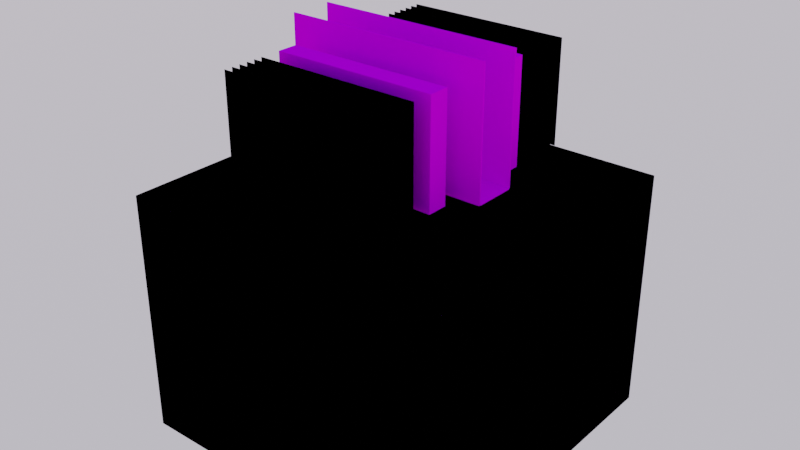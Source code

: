 # Source: enchanting_table.blend  (saved by Blender 4.5.88; exported with 4.5.12 LTS)
import bpy
from mathutils import Matrix  # noqa: F401  (used for matrix-valued properties, if any)

bpy.ops.wm.read_factory_settings(use_empty=True)
scene = bpy.context.scene
scene.name = 'female_04_reference'

# ---- collections
col_animation = bpy.data.collections.new('Animation'); scene.collection.children.link(col_animation)
col_level_of_detail_0 = bpy.data.collections.new('Level of Detail 0'); scene.collection.children.link(col_level_of_detail_0)
col_physics = bpy.data.collections.new('Physics'); scene.collection.children.link(col_physics)

# ---- images (referenced by path relative to the original .blend; pixels are not part of the script)
import os
ASSET_DIR = os.environ.get("B2B_ASSET_DIR", "")  # directory of the original .blend (textures are referenced by path, not embedded)
HERE = os.path.dirname(os.path.abspath(__file__))  # packed textures are extracted next to this script under _unpacked/

def load_image(name, relpath, width, height, colorspace="sRGB"):
    """Load a texture the original file referenced (path relative to the .blend, or extracted next to this script)."""
    p = next((c for c in (os.path.join(HERE, relpath), os.path.join(ASSET_DIR, relpath)) if relpath and os.path.exists(c)), "")
    if p:
        img = bpy.data.images.load(p, check_existing=True)
        img.name = name
    else:  # same state as the original file: an image datablock whose file is absent (Cycles renders it pink)
        img = bpy.data.images.new(name, width, height)
        img.source = "FILE"
        img.filepath = "//" + (relpath or name)
    img.colorspace_settings.name = colorspace
    return img
img_enchanting_table_uvlayout_png = load_image('enchanting_table_uvlayout.png', 'enchanting_table_uvlayout.png', 1024, 1024, 'sRGB')

# ---- materials (node trees are filled in below, after node groups)
mat_enchanting_table = bpy.data.materials.new('enchanting_table')
mat_enchanting_table.use_backface_culling = True
mat_enchanting_table.use_transparent_shadow = False

# ---- material node trees
mat_enchanting_table.use_nodes = True; mat_enchanting_table.node_tree.nodes.clear()
_N = mat_enchanting_table.node_tree.nodes; _L = mat_enchanting_table.node_tree.links
n0 = _N.new('ShaderNodeBsdfPrincipled'); n0.name = 'Principled BSDF'; n0.location = (10, 300)
n0.distribution = 'GGX'
n0.subsurface_method = 'BURLEY'
n0.inputs[2].default_value = 0.0
n0.inputs[3].default_value = 1.45
n0.inputs[13].default_value = 0.0
n0.inputs[20].default_value = 0.0
n0.inputs[27].default_value = (0.0, 0.0, 0.0, 1.0)
n0.inputs[28].default_value = 1.0
n1 = _N.new('ShaderNodeOutputMaterial'); n1.name = 'Material Output'; n1.location = (300, 300)
n2 = _N.new('ShaderNodeTexImage'); n2.name = 'Image Texture'; n2.location = (-280, 280)
n2.image = img_enchanting_table_uvlayout_png
n2.interpolation = 'Closest'
_L.new(n0.outputs[0], n1.inputs[0])
_L.new(n2.outputs[0], n0.inputs[0])
n1.is_active_output = True

# ---- world
world_world = bpy.data.worlds.new('World'); scene.world = world_world
world_world.use_nodes = True; world_world.node_tree.nodes.clear()
_N = world_world.node_tree.nodes; _L = world_world.node_tree.links
n0 = _N.new('ShaderNodeOutputWorld'); n0.name = 'World Output'; n0.location = (300, 300)
n1 = _N.new('ShaderNodeTexSky'); n1.name = 'Sky Texture'; n1.location = (-249, 300)
n1.sky_type = 'PREETHAM'
n1.sun_direction = (-0.2385, 0.1154, 0.9643)
n1.sun_size = 0.0
n1.sun_intensity = 0.0
n1.sun_rotation = 0.1745
n2 = _N.new('ShaderNodeBackground'); n2.name = 'Background'; n2.location = (-37, 293)
_L.new(n2.outputs[0], n0.inputs[0])
_L.new(n1.outputs[0], n2.inputs[0])
n0.is_active_output = True
world_world.color = (0.05088, 0.05088, 0.05088)
world_world.use_sun_shadow = False
world_world.sun_shadow_jitter_overblur = 0.0

# ---- meshes
me_enchanting_table_lod0 = bpy.data.meshes.new('enchanting_table_lod0')
me_enchanting_table_lod0.from_pydata([(-0.254, 0.127, 0.8255), (-0.254, 0.127, 1.143), (-0.254, 0.1905, 0.8255), (-0.254, 0.1905, 1.143), (0.254, 0.127, 0.8255), (0.254, 0.127, 1.143), (0.254, 0.1905, 0.8255), (0.254, 0.1905, 1.143), (-0.508, -0.508, 0.0), (-0.508, -0.508, 0.762), (-0.508, 0.508, 0.0), (-0.508, 0.508, 0.762), (0.508, -0.508, 0.0), (0.508, -0.508, 0.762), (0.508, 0.508, 0.0), (0.508, 0.508, 0.762), (0.3175, 0.06667, 0.8223), (-0.3175, 0.06667, 0.8223), (-0.3175, -0.06667, 0.8223), (0.3175, -0.06667, 0.8223), (0.3175, 0.06667, 0.8255), (-0.3175, 0.06667, 0.8255), (-0.3175, -0.06667, 0.8255), (0.3175, -0.06667, 0.8255), (-0.3175, -0.06667, 0.8223), (0.3175, -0.06667, 1.206), (0.3175, -0.06667, 0.8223), (-0.3175, -0.06667, 1.206), (-0.3175, -0.0635, 0.8223), (0.3175, -0.0635, 1.206), (0.3175, -0.0635, 0.8223), (-0.3175, -0.0635, 1.206), (0.3175, 0.06667, 0.8223), (-0.3175, 0.06667, 0.8223), (0.3175, 0.06667, 1.206), (-0.3175, 0.06667, 1.206), (0.3175, 0.0635, 0.8223), (-0.3175, 0.0635, 0.8223), (0.3175, 0.0635, 1.206), (-0.3175, 0.0635, 1.206), (0.254, -0.254, 1.143), (0.254, -0.254, 0.8255), (-0.254, -0.254, 1.143), (-0.254, -0.254, 0.8255), (-0.254, 0.254, 0.8255), (-0.254, 0.254, 1.143), (0.254, 0.254, 0.8255), (0.254, 0.254, 1.143), (-0.254, -0.1905, 0.8255), (-0.254, -0.1905, 1.143), (-0.254, -0.127, 0.8255), (-0.254, -0.127, 1.143), (0.254, -0.1905, 0.8255), (0.254, -0.1905, 1.143), (0.254, -0.127, 0.8255), (0.254, -0.127, 1.143), (0.254, -0.254, 1.143), (0.254, -0.254, 0.8255), (-0.254, -0.254, 1.143), (-0.254, -0.254, 0.8255), (-0.254, 0.254, 0.8255), (-0.254, 0.254, 1.143), (0.254, 0.254, 0.8255), (0.254, 0.254, 1.143), (0.254, -0.2794, 1.143), (0.254, -0.2794, 0.8255), (-0.254, -0.2794, 1.143), (-0.254, -0.2794, 0.8255), (0.254, -0.2794, 1.143), (0.254, -0.2794, 0.8255), (-0.254, -0.2794, 1.143), (-0.254, -0.2794, 0.8255), (0.254, -0.3048, 1.143), (0.254, -0.3048, 0.8255), (-0.254, -0.3048, 1.143), (-0.254, -0.3048, 0.8255), (0.254, -0.3048, 1.143), (0.254, -0.3048, 0.8255), (-0.254, -0.3048, 1.143), (-0.254, -0.3048, 0.8255), (0.254, -0.3302, 1.143), (0.254, -0.3302, 0.8255), (-0.254, -0.3302, 1.143), (-0.254, -0.3302, 0.8255), (0.254, -0.3302, 1.143), (0.254, -0.3302, 0.8255), (-0.254, -0.3302, 1.143), (-0.254, -0.3302, 0.8255), (0.254, -0.3556, 1.143), (0.254, -0.3556, 0.8255), (-0.254, -0.3556, 1.143), (-0.254, -0.3556, 0.8255), (0.254, -0.3556, 1.143), (0.254, -0.3556, 0.8255), (-0.254, -0.3556, 1.143), (-0.254, -0.3556, 0.8255), (0.254, -0.381, 1.143), (0.254, -0.381, 0.8255), (-0.254, -0.381, 1.143), (-0.254, -0.381, 0.8255), (0.254, -0.381, 1.143), (0.254, -0.381, 0.8255), (-0.254, -0.381, 1.143), (-0.254, -0.381, 0.8255), (-0.254, 0.2794, 0.8255), (-0.254, 0.2794, 1.143), (0.254, 0.2794, 0.8255), (0.254, 0.2794, 1.143), (-0.254, 0.2794, 0.8255), (-0.254, 0.2794, 1.143), (0.254, 0.2794, 0.8255), (0.254, 0.2794, 1.143), (-0.254, 0.3048, 0.8255), (-0.254, 0.3048, 1.143), (0.254, 0.3048, 0.8255), (0.254, 0.3048, 1.143), (-0.254, 0.3048, 0.8255), (-0.254, 0.3048, 1.143), (0.254, 0.3048, 0.8255), (0.254, 0.3048, 1.143), (-0.254, 0.3302, 0.8255), (-0.254, 0.3302, 1.143), (0.254, 0.3302, 0.8255), (0.254, 0.3302, 1.143), (-0.254, 0.3302, 0.8255), (-0.254, 0.3302, 1.143), (0.254, 0.3302, 0.8255), (0.254, 0.3302, 1.143), (-0.254, 0.3556, 0.8255), (-0.254, 0.3556, 1.143), (0.254, 0.3556, 0.8255), (0.254, 0.3556, 1.143), (-0.254, 0.3556, 0.8255), (-0.254, 0.3556, 1.143), (0.254, 0.3556, 0.8255), (0.254, 0.3556, 1.143), (-0.254, 0.381, 0.8255), (-0.254, 0.381, 1.143), (0.254, 0.381, 0.8255), (0.254, 0.381, 1.143), (-0.254, 0.381, 0.8255), (-0.254, 0.381, 1.143), (0.254, 0.381, 0.8255), (0.254, 0.381, 1.143)], [], [(0, 1, 3, 2), (2, 3, 7, 6), (6, 7, 5, 4), (4, 5, 1, 0), (2, 6, 4, 0), (7, 3, 1, 5), (8, 9, 11, 10), (10, 11, 15, 14), (14, 15, 13, 12), (12, 13, 9, 8), (10, 14, 12, 8), (15, 11, 9, 13), (19, 18, 17, 16), (23, 20, 21, 22), (16, 20, 23, 19), (18, 22, 21, 17), (24, 26, 25, 27), (25, 29, 31, 27), (28, 31, 29, 30), (26, 30, 29, 25), (27, 31, 28, 24), (32, 33, 35, 34), (35, 39, 38, 34), (36, 38, 39, 37), (34, 38, 36, 32), (33, 37, 39, 35), (43, 42, 40, 41), (46, 47, 45, 44), (48, 49, 51, 50), (50, 51, 55, 54), (54, 55, 53, 52), (52, 53, 49, 48), (50, 54, 52, 48), (55, 51, 49, 53), (59, 57, 56, 58), (62, 60, 61, 63), (67, 66, 64, 65), (71, 69, 68, 70), (75, 74, 72, 73), (79, 77, 76, 78), (83, 82, 80, 81), (87, 85, 84, 86), (91, 90, 88, 89), (95, 93, 92, 94), (99, 98, 96, 97), (103, 101, 100, 102), (106, 107, 105, 104), (110, 108, 109, 111), (114, 115, 113, 112), (118, 116, 117, 119), (122, 123, 121, 120), (126, 124, 125, 127), (130, 131, 129, 128), (134, 132, 133, 135), (138, 139, 137, 136), (142, 140, 141, 143)])
_uv = me_enchanting_table_lod0.uv_layers.new(name='UVMap')
_uv.uv.foreach_set('vector', [0.4375, 0.0, 0.4375, 0.1562, 0.4219, 0.1562, 0.4219, 0.0, 0.07812, 0.5625, 0.0, 0.5625, 0.0, 0.3125, 0.07812, 0.3125, 0.3906, 0.0, 0.3906, 0.1562, 0.375, 0.1562, 0.375, 0.0, 0.1094, 0.3125, 0.1875, 0.3125, 0.1875, 0.5625, 0.1094, 0.5625, 0.2188, 0.03125, 0.3438, 0.03125, 0.3438, 0.0, 0.2188, 0.0, 0.3438, 0.09375, 0.2188, 0.09375, 0.2188, 0.125, 0.3438, 0.125, 1.0, 0.625, 1.0, 1.0, 0.75, 1.0, 0.75, 0.625, 1.0, 0.625, 1.0, 1.0, 0.75, 1.0, 0.75, 0.625, 1.0, 0.625, 1.0, 1.0, 0.75, 1.0, 0.75, 0.625, 1.0, 0.625, 1.0, 1.0, 0.75, 1.0, 0.75, 0.625, 1.0, 0.0, 1.0, 0.5, 0.75, 0.5, 0.75, 0.0, 0.7188, 0.0, 0.7188, 0.5, 0.4688, 0.5, 0.4688, 0.0, 0.375, 0.625, 0.5312, 0.625, 0.5312, 0.5625, 0.375, 0.5625, 0.5625, 0.625, 0.5625, 0.5625, 0.7188, 0.5625, 0.7188, 0.625, 0.09375, 0.6875, 0.07812, 0.6875, 0.07812, 0.7188, 0.09375, 0.7188, 0.07812, 0.7188, 0.09375, 0.7188, 0.09375, 0.6875, 0.07812, 0.6875, 0.125, 1.0, 0.125, 0.6875, 0.2188, 0.6875, 0.2188, 1.0, 0.07812, 0.6875, 0.09375, 0.6875, 0.09375, 1.0, 0.07812, 1.0, 0.0, 1.0, 0.09375, 1.0, 0.09375, 0.6875, 0.0, 0.6875, 0.0, 0.6875, 0.0, 0.7188, 0.09375, 0.7188, 0.09375, 0.6875, 0.09375, 0.6875, 0.09375, 0.7188, 0.0, 0.7188, 0.0, 0.6875, 0.4688, 0.6875, 0.4688, 1.0, 0.375, 1.0, 0.375, 0.6875, 0.2656, 1.0, 0.25, 1.0, 0.25, 0.6875, 0.2656, 0.6875, 0.3438, 0.6875, 0.25, 0.6875, 0.25, 1.0, 0.3438, 1.0, 0.25, 0.7188, 0.25, 0.6875, 0.3438, 0.6875, 0.3438, 0.7188, 0.3438, 0.6875, 0.3438, 0.7188, 0.25, 0.7188, 0.25, 0.6875, 0.6094, 1.0, 0.5312, 1.0, 0.5312, 0.75, 0.6094, 0.75, 0.6406, 0.75, 0.7188, 0.75, 0.7188, 1.0, 0.6406, 1.0, 0.4375, 0.2188, 0.4375, 0.375, 0.4219, 0.375, 0.4219, 0.2188, 0.07812, 0.5625, 0.0, 0.5625, 0.0, 0.3125, 0.07812, 0.3125, 0.3906, 0.2188, 0.3906, 0.375, 0.375, 0.375, 0.375, 0.2188, 0.1094, 0.3125, 0.1875, 0.3125, 0.1875, 0.5625, 0.1094, 0.5625, 0.2188, 0.2188, 0.3438, 0.2188, 0.3438, 0.1875, 0.2188, 0.1875, 0.3438, 0.2812, 0.2188, 0.2812, 0.2188, 0.3125, 0.3438, 0.3125, 0.6406, 1.0, 0.6406, 0.75, 0.7188, 0.75, 0.7188, 1.0, 0.6094, 0.75, 0.6094, 1.0, 0.5312, 1.0, 0.5312, 0.75, 0.6094, 1.0, 0.5312, 1.0, 0.5312, 0.75, 0.6094, 0.75, 0.6406, 1.0, 0.6406, 0.75, 0.7188, 0.75, 0.7188, 1.0, 0.6094, 1.0, 0.5312, 1.0, 0.5312, 0.75, 0.6094, 0.75, 0.6406, 1.0, 0.6406, 0.75, 0.7188, 0.75, 0.7188, 1.0, 0.6094, 1.0, 0.5312, 1.0, 0.5312, 0.75, 0.6094, 0.75, 0.6406, 1.0, 0.6406, 0.75, 0.7188, 0.75, 0.7188, 1.0, 0.6094, 1.0, 0.5312, 1.0, 0.5312, 0.75, 0.6094, 0.75, 0.6406, 1.0, 0.6406, 0.75, 0.7188, 0.75, 0.7188, 1.0, 0.6094, 1.0, 0.5312, 1.0, 0.5312, 0.75, 0.6094, 0.75, 0.6406, 1.0, 0.6406, 0.75, 0.7188, 0.75, 0.7188, 1.0, 0.6406, 0.75, 0.7188, 0.75, 0.7188, 1.0, 0.6406, 1.0, 0.6094, 0.75, 0.6094, 1.0, 0.5312, 1.0, 0.5312, 0.75, 0.6406, 0.75, 0.7188, 0.75, 0.7188, 1.0, 0.6406, 1.0, 0.6094, 0.75, 0.6094, 1.0, 0.5312, 1.0, 0.5312, 0.75, 0.6406, 0.75, 0.7188, 0.75, 0.7188, 1.0, 0.6406, 1.0, 0.6094, 0.75, 0.6094, 1.0, 0.5312, 1.0, 0.5312, 0.75, 0.6406, 0.75, 0.7188, 0.75, 0.7188, 1.0, 0.6406, 1.0, 0.6094, 0.75, 0.6094, 1.0, 0.5312, 1.0, 0.5312, 0.75, 0.6406, 0.75, 0.7188, 0.75, 0.7188, 1.0, 0.6406, 1.0, 0.6094, 0.75, 0.6094, 1.0, 0.5312, 1.0, 0.5312, 0.75])
_ca = me_enchanting_table_lod0.color_attributes.new('Attribute', 'BYTE_COLOR', 'CORNER')
_ca.data.foreach_set('color', [1.0, 1.0, 1.0, 1.0, 1.0, 1.0, 1.0, 1.0, 1.0, 1.0, 1.0, 1.0, 1.0, 1.0, 1.0, 1.0, 1.0, 1.0, 1.0, 1.0, 1.0, 1.0, 1.0, 1.0, 1.0, 1.0, 1.0, 1.0, 1.0, 1.0, 1.0, 1.0, 1.0, 1.0, 1.0, 1.0, 1.0, 1.0, 1.0, 1.0, 1.0, 1.0, 1.0, 1.0, 1.0, 1.0, 1.0, 1.0, 1.0, 1.0, 1.0, 1.0, 1.0, 1.0, 1.0, 1.0, 1.0, 1.0, 1.0, 1.0, 1.0, 1.0, 1.0, 1.0, 1.0, 1.0, 1.0, 1.0, 1.0, 1.0, 1.0, 1.0, 1.0, 1.0, 1.0, 1.0, 1.0, 1.0, 1.0, 1.0, 1.0, 1.0, 1.0, 1.0, 1.0, 1.0, 1.0, 1.0, 1.0, 1.0, 1.0, 1.0, 1.0, 1.0, 1.0, 1.0, 1.0, 1.0, 1.0, 1.0, 1.0, 1.0, 1.0, 1.0, 1.0, 1.0, 1.0, 1.0, 1.0, 1.0, 1.0, 1.0, 1.0, 1.0, 1.0, 1.0, 1.0, 1.0, 1.0, 1.0, 1.0, 1.0, 1.0, 1.0, 1.0, 1.0, 1.0, 1.0, 1.0, 1.0, 1.0, 1.0, 1.0, 1.0, 1.0, 1.0, 1.0, 1.0, 1.0, 1.0, 1.0, 1.0, 1.0, 1.0, 1.0, 1.0, 1.0, 1.0, 1.0, 1.0, 1.0, 1.0, 1.0, 1.0, 1.0, 1.0, 1.0, 1.0, 1.0, 1.0, 1.0, 1.0, 1.0, 1.0, 1.0, 1.0, 1.0, 1.0, 1.0, 1.0, 1.0, 1.0, 1.0, 1.0, 1.0, 1.0, 1.0, 1.0, 1.0, 1.0, 1.0, 1.0, 1.0, 1.0, 1.0, 1.0, 1.0, 1.0, 1.0, 1.0, 1.0, 1.0, 1.0, 1.0, 1.0, 1.0, 1.0, 1.0, 1.0, 1.0, 1.0, 1.0, 1.0, 1.0, 1.0, 1.0, 1.0, 1.0, 1.0, 1.0, 1.0, 1.0, 1.0, 1.0, 1.0, 1.0, 1.0, 1.0, 1.0, 1.0, 1.0, 1.0, 1.0, 1.0, 1.0, 1.0, 1.0, 1.0, 1.0, 1.0, 1.0, 1.0, 1.0, 1.0, 1.0, 1.0, 1.0, 1.0, 1.0, 1.0, 1.0, 1.0, 1.0, 1.0, 1.0, 1.0, 1.0, 1.0, 1.0, 1.0, 1.0, 1.0, 1.0, 1.0, 1.0, 1.0, 1.0, 1.0, 1.0, 1.0, 1.0, 1.0, 1.0, 1.0, 1.0, 1.0, 1.0, 1.0, 1.0, 1.0, 1.0, 1.0, 1.0, 1.0, 1.0, 1.0, 1.0, 1.0, 1.0, 1.0, 1.0, 1.0, 1.0, 1.0, 1.0, 1.0, 1.0, 1.0, 1.0, 1.0, 1.0, 1.0, 1.0, 1.0, 1.0, 1.0, 1.0, 1.0, 1.0, 1.0, 1.0, 1.0, 1.0, 1.0, 1.0, 1.0, 1.0, 1.0, 1.0, 1.0, 1.0, 1.0, 1.0, 1.0, 1.0, 1.0, 1.0, 1.0, 1.0, 1.0, 1.0, 1.0, 1.0, 1.0, 1.0, 1.0, 1.0, 1.0, 1.0, 1.0, 1.0, 1.0, 1.0, 1.0, 1.0, 1.0, 1.0, 1.0, 1.0, 1.0, 1.0, 1.0, 1.0, 1.0, 1.0, 1.0, 1.0, 1.0, 1.0, 1.0, 1.0, 1.0, 1.0, 1.0, 1.0, 1.0, 1.0, 1.0, 1.0, 1.0, 1.0, 1.0, 1.0, 1.0, 1.0, 1.0, 1.0, 1.0, 1.0, 1.0, 1.0, 1.0, 1.0, 1.0, 1.0, 1.0, 1.0, 1.0, 1.0, 1.0, 1.0, 1.0, 1.0, 1.0, 1.0, 1.0, 1.0, 1.0, 1.0, 1.0, 1.0, 1.0, 1.0, 1.0, 1.0, 1.0, 1.0, 1.0, 1.0, 1.0, 1.0, 1.0, 1.0, 1.0, 1.0, 1.0, 1.0, 1.0, 1.0, 1.0, 1.0, 1.0, 1.0, 1.0, 1.0, 1.0, 1.0, 1.0, 1.0, 1.0, 1.0, 1.0, 1.0, 1.0, 1.0, 1.0, 1.0, 1.0, 1.0, 1.0, 1.0, 1.0, 1.0, 1.0, 1.0, 1.0, 1.0, 1.0, 1.0, 1.0, 1.0, 1.0, 1.0, 1.0, 1.0, 1.0, 1.0, 1.0, 1.0, 1.0, 1.0, 1.0, 1.0, 1.0, 1.0, 1.0, 1.0, 1.0, 1.0, 1.0, 1.0, 1.0, 1.0, 1.0, 1.0, 1.0, 1.0, 1.0, 1.0, 1.0, 1.0, 1.0, 1.0, 1.0, 1.0, 1.0, 1.0, 1.0, 1.0, 1.0, 1.0, 1.0, 1.0, 1.0, 1.0, 1.0, 1.0, 1.0, 1.0, 1.0, 1.0, 1.0, 1.0, 1.0, 1.0, 1.0, 1.0, 1.0, 1.0, 1.0, 1.0, 1.0, 1.0, 1.0, 1.0, 1.0, 1.0, 1.0, 1.0, 1.0, 1.0, 1.0, 1.0, 1.0, 1.0, 1.0, 1.0, 1.0, 1.0, 1.0, 1.0, 1.0, 1.0, 1.0, 1.0, 1.0, 1.0, 1.0, 1.0, 1.0, 1.0, 1.0, 1.0, 1.0, 1.0, 1.0, 1.0, 1.0, 1.0, 1.0, 1.0, 1.0, 1.0, 1.0, 1.0, 1.0, 1.0, 1.0, 1.0, 1.0, 1.0, 1.0, 1.0, 1.0, 1.0, 1.0, 1.0, 1.0, 1.0, 1.0, 1.0, 1.0, 1.0, 1.0, 1.0, 1.0, 1.0, 1.0, 1.0, 1.0, 1.0, 1.0, 1.0, 1.0, 1.0, 1.0, 1.0, 1.0, 1.0, 1.0, 1.0, 1.0, 1.0, 1.0, 1.0, 1.0, 1.0, 1.0, 1.0, 1.0, 1.0, 1.0, 1.0, 1.0, 1.0, 1.0, 1.0, 1.0, 1.0, 1.0, 1.0, 1.0, 1.0, 1.0, 1.0, 1.0, 1.0, 1.0, 1.0, 1.0, 1.0, 1.0, 1.0, 1.0, 1.0, 1.0, 1.0, 1.0, 1.0, 1.0, 1.0, 1.0, 1.0, 1.0, 1.0, 1.0, 1.0, 1.0, 1.0, 1.0, 1.0, 1.0, 1.0, 1.0, 1.0, 1.0, 1.0, 1.0, 1.0, 1.0, 1.0, 1.0, 1.0, 1.0, 1.0, 1.0, 1.0, 1.0, 1.0, 1.0, 1.0, 1.0, 1.0, 1.0, 1.0, 1.0, 1.0, 1.0, 1.0, 1.0, 1.0, 1.0, 1.0, 1.0, 1.0, 1.0, 1.0, 1.0, 1.0, 1.0, 1.0, 1.0, 1.0, 1.0, 1.0, 1.0, 1.0, 1.0, 1.0, 1.0, 1.0, 1.0, 1.0, 1.0, 1.0, 1.0, 1.0, 1.0, 1.0, 1.0, 1.0, 1.0, 1.0, 1.0, 1.0, 1.0, 1.0, 1.0, 1.0, 1.0, 1.0, 1.0, 1.0, 1.0, 1.0, 1.0, 1.0, 1.0, 1.0, 1.0, 1.0, 1.0, 1.0, 1.0, 1.0, 1.0, 1.0, 1.0, 1.0, 1.0, 1.0, 1.0, 1.0, 1.0, 1.0, 1.0, 1.0, 1.0, 1.0, 1.0, 1.0, 1.0, 1.0, 1.0, 1.0, 1.0, 1.0, 1.0, 1.0, 1.0, 1.0, 1.0, 1.0, 1.0, 1.0, 1.0, 1.0, 1.0, 1.0, 1.0, 1.0, 1.0, 1.0, 1.0, 1.0, 1.0, 1.0, 1.0, 1.0, 1.0, 1.0, 1.0, 1.0, 1.0, 1.0, 1.0, 1.0, 1.0, 1.0, 1.0, 1.0, 1.0, 1.0, 1.0, 1.0, 1.0, 1.0, 1.0, 1.0, 1.0, 1.0, 1.0, 1.0, 1.0, 1.0, 1.0, 1.0, 1.0, 1.0, 1.0, 1.0, 1.0, 1.0, 1.0, 1.0, 1.0, 1.0, 1.0, 1.0, 1.0, 1.0, 1.0, 1.0, 1.0, 1.0, 1.0, 1.0, 1.0, 1.0, 1.0, 1.0, 1.0, 1.0, 1.0, 1.0, 1.0, 1.0, 1.0, 1.0, 1.0, 1.0, 1.0, 1.0, 1.0, 1.0, 1.0, 1.0, 1.0, 1.0, 1.0, 1.0, 1.0, 1.0, 1.0, 1.0, 1.0, 1.0, 1.0, 1.0, 1.0, 1.0, 1.0, 1.0, 1.0, 1.0, 1.0, 1.0, 1.0, 1.0, 1.0, 1.0, 1.0, 1.0, 1.0, 1.0, 1.0, 1.0, 1.0, 1.0, 1.0, 1.0, 1.0, 1.0, 1.0, 1.0, 1.0, 1.0, 1.0, 1.0, 1.0, 1.0, 1.0, 1.0, 1.0, 1.0, 1.0, 1.0, 1.0, 1.0, 1.0, 1.0, 1.0, 1.0, 1.0, 1.0, 1.0, 1.0, 1.0, 1.0, 1.0, 1.0, 1.0, 1.0, 1.0, 1.0, 1.0])
me_enchanting_table_lod0.materials.append(mat_enchanting_table)
me_enchanting_table_lod0.use_remesh_fix_poles = True
me_enchanting_table_lod0.use_remesh_preserve_attributes = False
me_enchanting_table_lod0.use_mirror_vertex_groups = False
me_enchanting_table_lod0.update()
me_enchanting_table_hull = bpy.data.meshes.new('enchanting_table_hull')
me_enchanting_table_hull.from_pydata([(-0.508, -0.508, 0.0), (-0.508, -0.508, 0.762), (-0.508, 0.508, 0.0), (-0.508, 0.508, 0.762), (0.508, -0.508, 0.0), (0.508, -0.508, 0.762), (0.508, 0.508, 0.0), (0.508, 0.508, 0.762)], [], [(0, 1, 3, 2), (2, 3, 7, 6), (6, 7, 5, 4), (4, 5, 1, 0), (2, 6, 4, 0), (7, 3, 1, 5)])
_uv = me_enchanting_table_hull.uv_layers.new(name='UVMap')
_uv.uv.foreach_set('vector', [0.9375, 0.6875, 0.9375, 0.875, 0.6875, 0.875, 0.6875, 0.6875, 0.9375, 0.375, 0.9375, 0.5625, 0.6875, 0.5625, 0.6875, 0.375, 0.625, 0.375, 0.625, 0.5625, 0.375, 0.5625, 0.375, 0.375, 0.3125, 0.375, 0.3125, 0.5625, 0.0625, 0.5625, 0.0625, 0.375, 0.625, 0.0625, 0.625, 0.3125, 0.375, 0.3125, 0.375, 0.0625, 0.625, 0.6875, 0.625, 0.9375, 0.375, 0.9375, 0.375, 0.6875])
me_enchanting_table_hull.use_remesh_fix_poles = True
me_enchanting_table_hull.use_remesh_preserve_attributes = False
me_enchanting_table_hull.use_mirror_vertex_groups = False
me_enchanting_table_hull.update()
arm_armature = bpy.data.armatures.new('Armature')  # bones are not reproduced

# ---- objects
ob_armature = bpy.data.objects.new('Armature', arm_armature)
ob_enchanting_table = bpy.data.objects.new('Enchanting Table', me_enchanting_table_lod0)
ob_enchanting_table__hull = bpy.data.objects.new('Enchanting Table (Hull)', me_enchanting_table_hull)

# ---- transforms, parenting, visibility, modifiers, constraints
ob_armature.location = (0.0, 0.0, 0.0)
ob_armature.lineart.crease_threshold = 0.0
ob_enchanting_table.parent = ob_armature
ob_enchanting_table.location = (0.0, 0.0, 0.0)
ob_enchanting_table.lineart.crease_threshold = 0.0
_vg = ob_enchanting_table.vertex_groups.new(name='root')
_vg.add([8, 9, 10, 11, 12, 13, 14, 15], 1.0, 'REPLACE')
_vg = ob_enchanting_table.vertex_groups.new(name='book_root')
_vg.add([16, 17, 18, 19, 20, 21, 22, 23], 1.0, 'REPLACE')
_vg = ob_enchanting_table.vertex_groups.new(name='book_cover_right')
_vg.add([32, 33, 34, 35, 36, 37, 38, 39], 1.0, 'REPLACE')
_vg = ob_enchanting_table.vertex_groups.new(name='book_pages_right')
_vg.add([0, 1, 2, 3, 4, 5, 6, 7], 1.0, 'REPLACE')
_vg = ob_enchanting_table.vertex_groups.new(name='book_page_1_right')
_vg.add([44, 45, 46, 47, 60, 61, 62, 63], 1.0, 'REPLACE')
_vg = ob_enchanting_table.vertex_groups.new(name='book_page_2_right')
_vg.add([104, 105, 106, 107, 108, 109, 110, 111], 1.0, 'REPLACE')
_vg = ob_enchanting_table.vertex_groups.new(name='book_page_3_right')
_vg.add([112, 113, 114, 115, 116, 117, 118, 119], 1.0, 'REPLACE')
_vg = ob_enchanting_table.vertex_groups.new(name='book_page_4_right')
_vg.add([120, 121, 122, 123, 124, 125, 126, 127], 1.0, 'REPLACE')
_vg = ob_enchanting_table.vertex_groups.new(name='book_page_5_right')
_vg.add([128, 129, 130, 131, 132, 133, 134, 135], 1.0, 'REPLACE')
_vg = ob_enchanting_table.vertex_groups.new(name='book_page_6_right')
_vg.add([136, 137, 138, 139, 140, 141, 142, 143], 1.0, 'REPLACE')
_vg = ob_enchanting_table.vertex_groups.new(name='book_cover_left')
_vg.add([24, 25, 26, 27, 28, 29, 30, 31], 1.0, 'REPLACE')
_vg = ob_enchanting_table.vertex_groups.new(name='book_pages_left')
_vg.add([48, 49, 50, 51, 52, 53, 54, 55], 1.0, 'REPLACE')
_vg = ob_enchanting_table.vertex_groups.new(name='book_page_1_left')
_vg.add([40, 41, 42, 43, 56, 57, 58, 59], 1.0, 'REPLACE')
_vg = ob_enchanting_table.vertex_groups.new(name='book_page_2_left')
_vg.add([64, 65, 66, 67, 68, 69, 70, 71], 1.0, 'REPLACE')
_vg = ob_enchanting_table.vertex_groups.new(name='book_page_3_left')
_vg.add([72, 73, 74, 75, 76, 77, 78, 79], 1.0, 'REPLACE')
_vg = ob_enchanting_table.vertex_groups.new(name='book_page_4_left')
_vg.add([80, 81, 82, 83, 84, 85, 86, 87], 1.0, 'REPLACE')
_vg = ob_enchanting_table.vertex_groups.new(name='book_page_5_left')
_vg.add([88, 89, 90, 91, 92, 93, 94, 95], 1.0, 'REPLACE')
_vg = ob_enchanting_table.vertex_groups.new(name='book_page_6_left')
_vg.add([96, 97, 98, 99, 100, 101, 102, 103], 1.0, 'REPLACE')
_m = ob_enchanting_table.modifiers.new('Armature', 'ARMATURE')
_m.object = ob_armature
ob_enchanting_table__hull.parent = ob_armature
ob_enchanting_table__hull.location = (0.0, 0.0, 0.0)
ob_enchanting_table__hull.lineart.crease_threshold = 0.0
_vg = ob_enchanting_table__hull.vertex_groups.new(name='root')
_m = ob_enchanting_table__hull.modifiers.new('Armature', 'ARMATURE')
_m.object = ob_armature

# ---- collection membership
col_animation.objects.link(ob_armature)
col_level_of_detail_0.objects.link(ob_enchanting_table)
col_physics.objects.link(ob_enchanting_table__hull)

# ---- scene / render settings (as saved in the file)
scene.frame_start = 1; scene.frame_end = 512; scene.frame_set(1)
scene.render.engine = 'BLENDER_EEVEE_NEXT'
scene.cycles.use_denoising = False
scene.cycles.samples = 128
scene.cycles.sampling_pattern = 'TABULATED_SOBOL'
scene.cycles.use_adaptive_sampling = False
scene.cycles.use_light_tree = False
scene.eevee.gtao_distance = 4096.0
scene.view_settings.view_transform = 'Filmic'
bpy.context.view_layer.update()

# ---- added for rendering (the .blend has no active camera): camera
cam_auto = bpy.data.cameras.new('AutoCamera')
cam_auto.lens = 50.0
cam_auto.sensor_width = 36.0
cam_auto.clip_end = 1000.0
ob_auto_camera = bpy.data.objects.new('AutoCamera', cam_auto)
scene.collection.objects.link(ob_auto_camera)
ob_auto_camera.location = (1.77919, -2.13503, 2.06236)
ob_auto_camera.rotation_euler = (1.09748, -7.21219e-08, 0.694738)
scene.camera = ob_auto_camera
bpy.context.view_layer.update()
